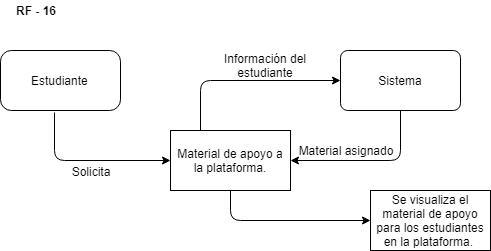

The diagram above was exported from draw.io. Its source (the exported page's mxGraphModel, read from the mxfile embedded in the PNG):
<mxGraphModel dx="1354" dy="739" grid="1" gridSize="10" guides="1" tooltips="1" connect="1" arrows="1" fold="1" page="1" pageScale="1" pageWidth="827" pageHeight="1169" math="0" shadow="0">
  <root>
    <mxCell id="0" />
    <mxCell id="1" parent="0" />
    <mxCell id="jA_0z_YUC5EFvBmYhkDp-59" value="&lt;span lang=&quot;ES-CO&quot;&gt;Estudiante&amp;nbsp;&lt;/span&gt;" style="rounded=1;whiteSpace=wrap;html=1;arcSize=18;" vertex="1" parent="1">
      <mxGeometry x="130" y="140" width="120" height="60" as="geometry" />
    </mxCell>
    <mxCell id="jA_0z_YUC5EFvBmYhkDp-60" value="&lt;p&gt;&lt;span lang=&quot;ES-CO&quot;&gt;Material de apoyo a la plataforma.&lt;/span&gt;&lt;/p&gt;" style="rounded=0;whiteSpace=wrap;html=1;" vertex="1" parent="1">
      <mxGeometry x="300" y="220" width="120" height="60" as="geometry" />
    </mxCell>
    <mxCell id="jA_0z_YUC5EFvBmYhkDp-61" value="&lt;span lang=&quot;ES-CO&quot;&gt;Se visualiza el material de apoyo para los estudiantes en la plataforma.&amp;nbsp;&lt;/span&gt;" style="rounded=0;whiteSpace=wrap;html=1;" vertex="1" parent="1">
      <mxGeometry x="500" y="280" width="120" height="60" as="geometry" />
    </mxCell>
    <mxCell id="jA_0z_YUC5EFvBmYhkDp-62" value="Sistema" style="rounded=1;whiteSpace=wrap;html=1;arcSize=12;" vertex="1" parent="1">
      <mxGeometry x="470" y="140" width="120" height="60" as="geometry" />
    </mxCell>
    <mxCell id="jA_0z_YUC5EFvBmYhkDp-63" value="" style="endArrow=classic;html=1;exitX=0.45;exitY=1.033;exitDx=0;exitDy=0;exitPerimeter=0;entryX=0;entryY=0.5;entryDx=0;entryDy=0;" edge="1" parent="1" source="jA_0z_YUC5EFvBmYhkDp-59" target="jA_0z_YUC5EFvBmYhkDp-60">
      <mxGeometry width="50" height="50" relative="1" as="geometry">
        <mxPoint x="130" y="410" as="sourcePoint" />
        <mxPoint x="180" y="360" as="targetPoint" />
        <Array as="points">
          <mxPoint x="184" y="250" />
        </Array>
      </mxGeometry>
    </mxCell>
    <mxCell id="jA_0z_YUC5EFvBmYhkDp-64" value="" style="endArrow=classic;html=1;entryX=0;entryY=0.5;entryDx=0;entryDy=0;exitX=0.25;exitY=0;exitDx=0;exitDy=0;" edge="1" parent="1" source="jA_0z_YUC5EFvBmYhkDp-60" target="jA_0z_YUC5EFvBmYhkDp-62">
      <mxGeometry width="50" height="50" relative="1" as="geometry">
        <mxPoint x="360" y="225" as="sourcePoint" />
        <mxPoint x="410" y="175" as="targetPoint" />
        <Array as="points">
          <mxPoint x="330" y="170" />
        </Array>
      </mxGeometry>
    </mxCell>
    <mxCell id="jA_0z_YUC5EFvBmYhkDp-65" value="" style="endArrow=classic;html=1;exitX=0.5;exitY=1;exitDx=0;exitDy=0;" edge="1" parent="1" source="jA_0z_YUC5EFvBmYhkDp-62">
      <mxGeometry width="50" height="50" relative="1" as="geometry">
        <mxPoint x="130" y="410" as="sourcePoint" />
        <mxPoint x="420" y="250" as="targetPoint" />
        <Array as="points">
          <mxPoint x="530" y="250" />
        </Array>
      </mxGeometry>
    </mxCell>
    <mxCell id="jA_0z_YUC5EFvBmYhkDp-66" value="Información del estudiante" style="text;html=1;strokeColor=none;fillColor=none;align=center;verticalAlign=middle;whiteSpace=wrap;rounded=0;" vertex="1" parent="1">
      <mxGeometry x="330" y="140" width="130" height="30" as="geometry" />
    </mxCell>
    <mxCell id="jA_0z_YUC5EFvBmYhkDp-67" value="Material asignado" style="text;html=1;strokeColor=none;fillColor=none;align=center;verticalAlign=middle;whiteSpace=wrap;rounded=0;" vertex="1" parent="1">
      <mxGeometry x="420" y="230" width="110" height="20" as="geometry" />
    </mxCell>
    <mxCell id="jA_0z_YUC5EFvBmYhkDp-68" value="" style="endArrow=classic;html=1;exitX=0.5;exitY=1;exitDx=0;exitDy=0;entryX=0;entryY=0.5;entryDx=0;entryDy=0;" edge="1" parent="1" source="jA_0z_YUC5EFvBmYhkDp-60" target="jA_0z_YUC5EFvBmYhkDp-61">
      <mxGeometry width="50" height="50" relative="1" as="geometry">
        <mxPoint x="130" y="410" as="sourcePoint" />
        <mxPoint x="180" y="360" as="targetPoint" />
        <Array as="points">
          <mxPoint x="360" y="310" />
        </Array>
      </mxGeometry>
    </mxCell>
    <mxCell id="jA_0z_YUC5EFvBmYhkDp-69" value="Solicita" style="text;html=1;strokeColor=none;fillColor=none;align=center;verticalAlign=middle;whiteSpace=wrap;rounded=0;" vertex="1" parent="1">
      <mxGeometry x="200" y="260" width="40" as="geometry" />
    </mxCell>
    <mxCell id="jA_0z_YUC5EFvBmYhkDp-70" value="&lt;b&gt;RF - 16&lt;/b&gt;" style="text;html=1;strokeColor=none;fillColor=none;align=center;verticalAlign=middle;whiteSpace=wrap;rounded=0;" vertex="1" parent="1">
      <mxGeometry x="130" y="90" width="70" height="20" as="geometry" />
    </mxCell>
  </root>
</mxGraphModel>